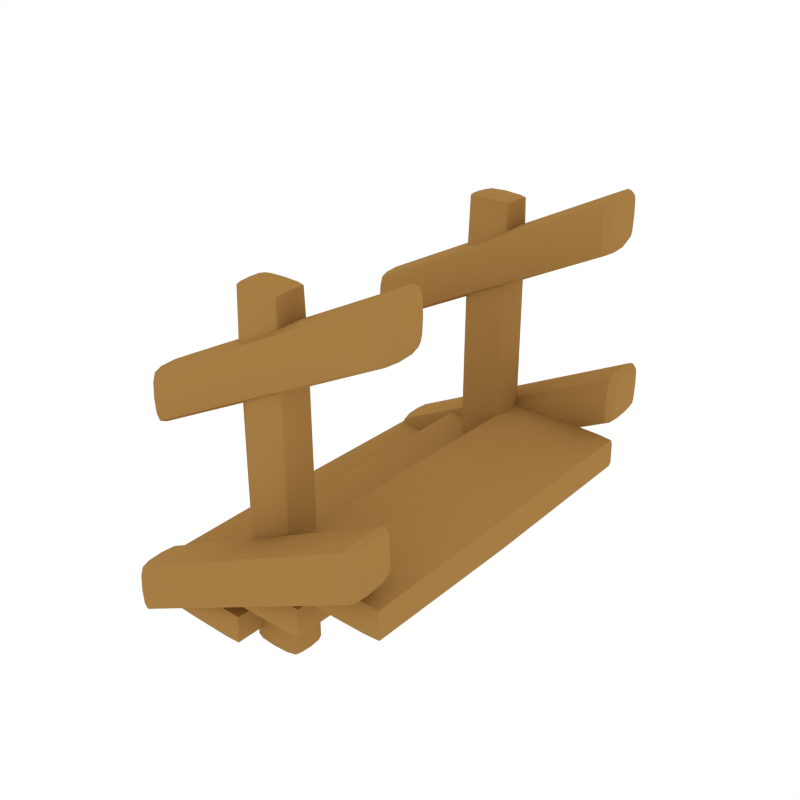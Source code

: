 # Source: Stairs_Small.blend  (saved by Blender 2.79.0; exported with 4.5.12 LTS)
import bpy
from mathutils import Matrix  # noqa: F401  (used for matrix-valued properties, if any)

bpy.ops.wm.read_factory_settings(use_empty=True)
scene = bpy.context.scene
scene.name = 'Scene'

# ---- collections
col_collection_1 = bpy.data.collections.new('Collection 1'); scene.collection.children.link(col_collection_1)

# ---- materials (node trees are filled in below, after node groups)
mat_wood = bpy.data.materials.new('Wood')
mat_wood.alpha_threshold = 0.0
mat_wood.diffuse_color = (0.3757, 0.2029, 0.05871, 1.0)
mat_wood.roughness = 0.5

# ---- node groups
ng_auto_smooth = bpy.data.node_groups.new('Auto Smooth', 'GeometryNodeTree')
_s = ng_auto_smooth.interface.new_socket(name='Geometry', in_out='OUTPUT', socket_type='NodeSocketGeometry')
_s = ng_auto_smooth.interface.new_socket(name='Geometry', in_out='INPUT', socket_type='NodeSocketGeometry')
_s = ng_auto_smooth.interface.new_socket(name='Angle', in_out='INPUT', socket_type='NodeSocketFloat')
_s.subtype = 'ANGLE'
_s.min_value = 0.0
_s.max_value = 3.142
ng_auto_smooth.is_modifier = True
_N = ng_auto_smooth.nodes; _L = ng_auto_smooth.links
n0 = _N.new('NodeGroupOutput'); n0.name = 'Group Output'; n0.location = (480, -100)
n1 = _N.new('NodeGroupInput'); n1.name = 'Group Input'; n1.location = (-420, -300)
n2 = _N.new('NodeGroupInput'); n2.name = 'Group Input.001'; n2.location = (-60, -100)
n3 = _N.new('GeometryNodeSetShadeSmooth'); n3.name = 'Set Shade Smooth'; n3.location = (120, -100)
n3.domain = 'EDGE'
n4 = _N.new('GeometryNodeSetShadeSmooth'); n4.name = 'Set Shade Smooth.001'; n4.location = (300, -100)
n5 = _N.new('GeometryNodeInputMeshEdgeAngle'); n5.name = 'Edge Angle'; n5.location = (-420, -220)
n6 = _N.new('GeometryNodeInputEdgeSmooth'); n6.name = 'Is Edge Smooth'; n6.location = (-60, -160)
n7 = _N.new('GeometryNodeInputShadeSmooth'); n7.name = 'Is Face Smooth'; n7.location = (-240, -340)
n8 = _N.new('FunctionNodeBooleanMath'); n8.name = 'Boolean Math'; n8.location = (-60, -220)
n9 = _N.new('FunctionNodeCompare'); n9.name = 'Compare'; n9.location = (-240, -180)
n9.operation = 'LESS_EQUAL'
_L.new(n5.outputs[0], n9.inputs[0])
_L.new(n4.outputs[0], n0.inputs[0])
_L.new(n1.outputs[1], n9.inputs[1])
_L.new(n9.outputs[0], n8.inputs[0])
_L.new(n7.outputs[0], n8.inputs[1])
_L.new(n2.outputs[0], n3.inputs[0])
_L.new(n6.outputs[0], n3.inputs[1])
_L.new(n3.outputs[0], n4.inputs[0])
_L.new(n8.outputs[0], n3.inputs[2])
n0.is_active_output = True

# ---- material node trees

# ---- world
world_world = bpy.data.worlds.new('World'); scene.world = world_world
world_world.color = (1.0, 1.0, 1.0)
world_world.use_sun_shadow = False
world_world.sun_shadow_jitter_overblur = 0.0
world_world.cycles.sampling_method = 'NONE'
world_world.cycles.sample_map_resolution = 256

# ---- meshes
me_cube_309 = bpy.data.meshes.new('Cube.309')
me_cube_309.from_pydata([(0.2769, -0.1276, 0.6614), (0.6215, 0.977, 0.4607), (0.618, 0.977, 0.6325), (0.6215, -1.111, 0.4607), (0.618, -1.111, 0.6325), (-0.06142, 0.977, 0.4726), (-0.06501, 0.977, 0.6445), (-0.06143, -1.11, 0.4726), (-0.06501, -1.11, 0.6445), (0.6277, -0.1276, 0.4548), (0.6243, -0.1276, 0.6381), (0.28, -1.116, 0.4609), (0.2766, -1.116, 0.6442), (-0.06776, -0.1276, 0.467), (-0.07115, -0.1276, 0.6503), (0.28, 0.9828, 0.4609), (0.2766, 0.9828, 0.6442), (0.2797, -0.1276, 0.4437), (-0.2134, -0.1276, 0.4441), (0.125, 1.018, 0.2493), (0.1281, 1.018, 0.4215), (0.125, -1.151, 0.2493), (0.1281, -1.151, 0.4215), (-0.5581, 1.018, 0.2486), (-0.5549, 1.018, 0.4208), (-0.5581, -1.151, 0.2486), (-0.5549, -1.151, 0.4208), (0.1312, -0.1276, 0.2436), (0.1344, -0.1276, 0.4272), (-0.2166, -1.157, 0.2432), (-0.2134, -1.157, 0.4269), (-0.5643, -0.1276, 0.2428), (-0.5612, -0.1276, 0.4265), (-0.2166, 1.024, 0.2432), (-0.2134, 1.024, 0.4269), (-0.2165, -0.1276, 0.226), (-0.6286, -0.1276, 0.2202), (-0.2928, 1.052, 0.01838), (-0.2804, 1.052, 0.1896), (-0.2928, -1.186, 0.01838), (-0.2805, -1.186, 0.1896), (-0.9756, 1.052, 0.03495), (-0.9779, 1.052, 0.205), (-0.9756, -1.186, 0.03495), (-0.9779, -1.186, 0.205), (-0.2867, -0.1276, 0.01249), (-0.2741, -0.1276, 0.1951), (-0.6343, -1.192, 0.02093), (-0.629, -1.192, 0.203), (-0.982, -0.1276, 0.02936), (-0.984, -0.1276, 0.2109), (-0.6343, 1.058, 0.02093), (-0.629, 1.058, 0.203), (-0.6347, -0.1276, 0.003712), (0.5299, 0.9814, 0.458), (0.6259, 0.9814, 0.4878), (0.623, 0.9814, 0.6052), (0.5264, 0.9814, 0.6384), (0.5299, -1.115, 0.458), (0.6259, -1.115, 0.4878), (0.5264, -1.115, 0.6384), (0.623, -1.115, 0.6052), (0.03011, 0.9814, 0.4667), (-0.06645, 0.9814, 0.4999), (0.02667, 0.9814, 0.6472), (-0.06934, 0.9814, 0.6173), (0.0301, -1.115, 0.4667), (-0.06645, -1.115, 0.4999), (0.02667, -1.115, 0.6472), (-0.06934, -1.115, 0.6173), (0.5312, -0.1276, 0.4436), (0.6414, -0.1276, 0.4861), (0.5282, -0.1276, 0.6527), (0.6386, -0.1276, 0.6063), (0.2797, -1.129, 0.4924), (0.2768, -1.129, 0.6127), (0.0283, -0.1276, 0.4524), (-0.08206, -0.1276, 0.4988), (0.02536, -0.1276, 0.6615), (-0.0849, -0.1276, 0.619), (0.2797, 0.9958, 0.4924), (0.2768, 0.9958, 0.6127), (0.03336, 1.022, 0.2449), (0.13, 1.022, 0.2766), (0.1324, 1.022, 0.3942), (0.03652, 1.022, 0.4257), (0.03336, -1.156, 0.2449), (0.13, -1.156, 0.2766), (0.03652, -1.156, 0.4257), (0.1324, -1.156, 0.3942), (-0.4665, 1.022, 0.2444), (-0.5624, 1.022, 0.2758), (-0.4633, 1.022, 0.4252), (-0.56, 1.022, 0.3935), (-0.4665, -1.156, 0.2444), (-0.5624, -1.156, 0.2758), (-0.4633, -1.156, 0.4252), (-0.56, -1.156, 0.3935), (0.03493, -0.1276, 0.2305), (0.1456, -0.1276, 0.2751), (0.03806, -0.1276, 0.44), (0.148, -0.1276, 0.3957), (-0.2162, -1.171, 0.2748), (-0.2138, -1.171, 0.3953), (-0.468, -0.1276, 0.23), (-0.578, -0.1276, 0.2744), (-0.4649, -0.1276, 0.4395), (-0.5756, -0.1276, 0.3949), (-0.2162, 1.037, 0.2748), (-0.2138, 1.037, 0.3953), (-0.3844, 1.057, 0.0163), (-0.2864, 1.057, 0.04541), (-0.2775, 1.057, 0.1623), (-0.3738, 1.057, 0.1959), (-0.3844, -1.19, 0.0163), (-0.2864, -1.19, 0.04541), (-0.3738, -1.19, 0.1959), (-0.2775, -1.19, 0.1623), (-0.8841, 1.057, 0.02842), (-0.9804, 1.057, 0.06206), (-0.8844, 1.057, 0.2072), (-0.9824, 1.057, 0.1781), (-0.8841, -1.19, 0.02842), (-0.9804, -1.19, 0.06206), (-0.8844, -1.19, 0.2072), (-0.9824, -1.19, 0.1781), (-0.3832, -0.1276, 0.001918), (-0.2709, -0.1276, 0.04359), (-0.3719, -0.1276, 0.2103), (-0.2618, -0.1276, 0.1634), (-0.6335, -1.206, 0.0523), (-0.6299, -1.206, 0.1717), (-0.886, -0.1276, 0.01411), (-0.9961, -0.1276, 0.061), (-0.8856, -0.1276, 0.2216), (-0.998, -0.1276, 0.18), (-0.6335, 1.072, 0.0523), (-0.6299, 1.072, 0.1717), (0.5307, 0.9922, 0.4884), (0.5279, 0.9922, 0.6079), (0.5307, -1.126, 0.4884), (0.5279, -1.126, 0.6079), (0.02865, 0.9922, 0.4972), (0.02579, 0.9922, 0.6167), (0.02864, -1.126, 0.4972), (0.02579, -1.126, 0.6167), (0.03492, 1.034, 0.2754), (0.0373, 1.034, 0.3952), (0.03492, -1.167, 0.2754), (0.0373, -1.167, 0.3952), (-0.4673, 1.034, 0.2749), (-0.4649, 1.034, 0.3947), (-0.4673, -1.167, 0.2749), (-0.4649, -1.167, 0.3947), (-0.3818, 1.069, 0.04662), (-0.3741, 1.069, 0.1656), (-0.3818, -1.202, 0.04662), (-0.3741, -1.202, 0.1656), (-0.8851, 1.069, 0.05869), (-0.8857, 1.069, 0.177), (-0.8851, -1.202, 0.05869), (-0.8857, -1.202, 0.177), (-0.3594, -0.901, 0.9266), (-0.2029, -0.9025, 1.99), (-0.04645, -0.901, 0.9266), (-0.2029, -1.02, 0.926), (-0.3309, -0.8126, 1.965), (-0.3309, -0.9923, 1.959), (-0.07495, -0.8126, 1.965), (-0.07495, -0.9923, 1.959), (-0.2029, -0.8059, 1.972), (-0.338, -0.9025, 1.969), (-0.2029, -0.999, 1.967), (-0.06782, -0.9025, 1.969), (-0.06782, -0.8023, 0.9277), (-0.06782, -0.9997, 0.9255), (-0.338, -0.8023, 0.9277), (-0.338, -0.9997, 0.9255), (-0.2029, -0.782, 0.927), (-0.3594, 0.901, 0.9266), (-0.2029, 0.9025, 1.99), (-0.04645, 0.901, 0.9266), (-0.2029, 1.02, 0.926), (-0.3309, 0.8126, 1.965), (-0.3309, 0.9923, 1.959), (-0.07495, 0.8126, 1.965), (-0.07495, 0.9923, 1.959), (-0.2029, 0.8059, 1.972), (-0.338, 0.9025, 1.969), (-0.2029, 0.999, 1.967), (-0.06782, 0.9025, 1.969), (-0.06782, 0.8023, 0.9277), (-0.06782, 0.9997, 0.9255), (-0.338, 0.8023, 0.9277), (-0.338, 0.9997, 0.9255), (-0.2029, 0.782, 0.927), (-0.2918, -0.8076, 1.97), (-0.3362, -0.8064, 1.698), (-0.3362, -0.8421, 1.97), (-0.3362, -0.9629, 1.965), (-0.3362, -0.9978, 1.694), (-0.2918, -0.9974, 1.965), (-0.06961, -0.8064, 1.698), (-0.1141, -0.8076, 1.97), (-0.06961, -0.8421, 1.97), (-0.1141, -0.9974, 1.965), (-0.06961, -0.9978, 1.694), (-0.06961, -0.9629, 1.965), (-0.2029, -0.7893, 1.699), (-0.2029, -0.8406, 1.988), (-0.3541, -0.9021, 1.698), (-0.2936, -0.9025, 1.985), (-0.2029, -1.015, 1.697), (-0.2029, -0.9643, 1.983), (-0.05179, -0.9021, 1.698), (-0.1123, -0.9025, 1.985), (-0.1123, -0.7871, 0.9272), (-0.05179, -0.8372, 0.9277), (-0.1123, -1.015, 0.9259), (-0.05179, -0.9649, 0.9255), (-0.3541, -0.8372, 0.9277), (-0.2936, -0.7871, 0.9272), (-0.3541, -0.9649, 0.9255), (-0.2936, -1.015, 0.9259), (-0.2918, 0.8076, 1.97), (-0.3362, 0.8064, 1.698), (-0.3362, 0.8421, 1.97), (-0.3362, 0.9629, 1.965), (-0.3362, 0.9978, 1.694), (-0.2918, 0.9974, 1.965), (-0.06961, 0.8064, 1.698), (-0.1141, 0.8076, 1.97), (-0.06961, 0.8421, 1.97), (-0.1141, 0.9974, 1.965), (-0.06961, 0.9978, 1.694), (-0.06961, 0.9629, 1.965), (-0.2029, 0.7893, 1.699), (-0.2029, 0.8406, 1.988), (-0.3541, 0.9021, 1.698), (-0.2936, 0.9025, 1.985), (-0.2029, 1.015, 1.697), (-0.2029, 0.9643, 1.983), (-0.05179, 0.9021, 1.698), (-0.1123, 0.9025, 1.985), (-0.1123, 0.7871, 0.9272), (-0.05179, 0.8372, 0.9277), (-0.1123, 1.015, 0.9259), (-0.05179, 0.9649, 0.9255), (-0.3541, 0.8372, 0.9277), (-0.2936, 0.7871, 0.9272), (-0.3541, 0.9649, 0.9255), (-0.2936, 1.015, 0.9259), (-0.2931, -0.7936, 1.699), (-0.3496, -0.8398, 1.7), (-0.2931, -0.841, 1.983), (-0.3496, -0.9644, 1.695), (-0.2931, -1.011, 1.696), (-0.2931, -0.9639, 1.978), (-0.1127, -0.7936, 1.699), (-0.1127, -0.841, 1.983), (-0.05625, -0.8398, 1.7), (-0.1127, -1.011, 1.696), (-0.05625, -0.9644, 1.695), (-0.1127, -0.9639, 1.978), (-0.2931, 0.7936, 1.699), (-0.3496, 0.8398, 1.7), (-0.2931, 0.841, 1.983), (-0.3496, 0.9644, 1.695), (-0.2931, 1.011, 1.696), (-0.2931, 0.9639, 1.978), (-0.1127, 0.7936, 1.699), (-0.1127, 0.841, 1.983), (-0.05625, 0.8398, 1.7), (-0.1127, 1.011, 1.696), (-0.05625, 0.9644, 1.695), (-0.1127, 0.9639, 1.978), (-0.09449, -0.9701, -0.09485), (-0.06782, -0.9997, -0.05827), (-0.3114, -0.9701, -0.09485), (-0.338, -0.9997, -0.05827), (-0.09452, -0.8289, -0.09485), (-0.06782, -0.7994, -0.05827), (-0.3113, -0.8289, -0.09485), (-0.338, -0.7994, -0.05827), (-0.2029, -0.8159, -0.09485), (-0.2029, -0.7794, -0.05827), (-0.3227, -0.8996, -0.09485), (-0.3594, -0.8996, -0.05827), (-0.2029, -0.9831, -0.09485), (-0.2029, -1.02, -0.05827), (-0.08315, -0.8996, -0.09485), (-0.04645, -0.8996, -0.05827), (-0.09449, 0.9701, -0.09485), (-0.06782, 0.9997, -0.05827), (-0.3114, 0.9701, -0.09485), (-0.338, 0.9997, -0.05827), (-0.09452, 0.8289, -0.09485), (-0.06782, 0.7994, -0.05827), (-0.3113, 0.8289, -0.09485), (-0.338, 0.7994, -0.05827), (-0.2029, 0.8159, -0.09485), (-0.2029, 0.7794, -0.05827), (-0.3227, 0.8996, -0.09485), (-0.3594, 0.8996, -0.05827), (-0.2029, 0.9831, -0.09485), (-0.2029, 1.02, -0.05827), (-0.08315, 0.8996, -0.09485), (-0.04645, 0.8996, -0.05827), (-0.1193, -0.8205, -0.09485), (-0.1123, -0.7844, -0.05827), (-0.08772, -0.8437, -0.09485), (-0.05179, -0.8345, -0.05827), (-0.08772, -0.9553, -0.09485), (-0.05179, -0.9647, -0.05827), (-0.1192, -0.9785, -0.09485), (-0.1123, -1.015, -0.05827), (-0.3181, -0.8437, -0.09485), (-0.3541, -0.8345, -0.05827), (-0.2866, -0.8205, -0.09485), (-0.2936, -0.7844, -0.05827), (-0.2866, -0.9785, -0.09485), (-0.2936, -1.015, -0.05827), (-0.3181, -0.9553, -0.09485), (-0.3541, -0.9647, -0.05827), (-0.1193, 0.8205, -0.09485), (-0.1123, 0.7844, -0.05827), (-0.08772, 0.8437, -0.09485), (-0.05179, 0.8345, -0.05827), (-0.08772, 0.9553, -0.09485), (-0.05179, 0.9647, -0.05827), (-0.1192, 0.9785, -0.09485), (-0.1123, 1.015, -0.05827), (-0.3181, 0.8437, -0.09485), (-0.3541, 0.8345, -0.05827), (-0.2866, 0.8205, -0.09485), (-0.2936, 0.7844, -0.05827), (-0.2866, 0.9785, -0.09485), (-0.2936, 1.015, -0.05827), (-0.3181, 0.9553, -0.09485), (-0.3541, 0.9647, -0.05827), (-1.0, 0.9816, 1.291), (-0.9629, 0.9919, 1.35), (-1.0, -0.7909, 1.255), (-0.9592, -0.7502, 1.283), (-1.0, 0.9013, 1.043), (-0.9629, 0.9013, 1.02), (-1.0, 0.821, 1.048), (-0.9629, 0.8107, 1.027), (-1.0, 0.9013, 1.297), (-0.9629, 0.9013, 1.357), (-1.0, 0.7996, 1.282), (-0.9629, 0.7662, 1.33), (-1.0, 1.012, 1.085), (-0.9629, 1.052, 1.096), (-1.0, -0.9013, 1.297), (-0.9592, -0.9013, 1.359), (-1.0, -0.9815, 1.048), (-0.9592, -0.9919, 1.028), (-1.0, -0.821, 1.291), (-0.9592, -0.8107, 1.352), (-1.0, 1.003, 1.058), (-0.9629, 1.036, 1.047), (-1.0, -1.012, 1.085), (-0.9592, -1.052, 1.098), (-1.0, 0.7909, 1.255), (-0.9629, 0.7502, 1.281), (-1.0, -0.9013, 1.043), (-0.9592, -0.9013, 1.022), (-1.0, -1.003, 1.058), (-0.9592, -1.036, 1.049), (-1.0, -0.7996, 1.282), (-0.9592, -0.7662, 1.332), (-1.0, -0.7909, 1.085), (-0.9592, -0.7502, 1.098), (-1.0, 0.7996, 1.058), (-0.9629, 0.7662, 1.047), (-1.0, 1.003, 1.282), (-0.9629, 1.036, 1.33), (-1.0, -0.7996, 1.058), (-0.9592, -0.7662, 1.049), (-1.0, -0.9816, 1.291), (-0.9592, -0.9919, 1.352), (-1.0, 0.821, 1.291), (-0.9629, 0.8107, 1.35), (-1.0, 1.012, 1.255), (-0.9629, 1.052, 1.281), (-1.0, 0.786, 1.17), (-0.9629, 0.7448, 1.189), (-1.0, 0.7909, 1.085), (-0.9629, 0.7502, 1.096), (-1.0, 0.9815, 1.048), (-0.9629, 0.9919, 1.027), (-1.0, -1.003, 1.282), (-0.9592, -1.036, 1.332), (-1.0, -1.012, 1.255), (-0.9592, -1.052, 1.283), (-1.0, -0.821, 1.048), (-0.9592, -0.8107, 1.028), (-1.0, 1.017, 1.17), (-0.9629, 1.058, 1.189), (-1.0, -0.786, 1.17), (-0.9592, -0.7448, 1.19), (-1.0, -1.017, 1.17), (-0.9592, -1.058, 1.19), (-1.0, -1.014, 0.1574), (-0.9592, -0.9729, 0.1856), (-1.0, -1.124, 0.1997), (-0.9592, -1.124, 0.2614), (-1.0, -1.204, -0.04914), (-0.9592, -1.215, -0.06915), (-1.0, -1.044, 0.1938), (-0.9592, -1.033, 0.2546), (-1.0, -1.234, -0.01261), (-0.9592, -1.275, 0.0001066), (-1.0, -1.124, -0.05513), (-0.9592, -1.124, -0.07592), (-1.0, -1.226, -0.03937), (-0.9592, -1.259, -0.04885), (-1.0, -1.022, 0.1841), (-0.9592, -0.9889, 0.2344), (-1.0, -1.014, -0.01261), (-0.9592, -0.9729, 0.0001061), (-1.0, -1.022, -0.03937), (-0.9592, -0.9889, -0.04885), (-1.0, -1.204, 0.1938), (-0.9592, -1.215, 0.2546), (-1.0, -1.226, 0.1841), (-0.9592, -1.259, 0.2344), (-1.0, -1.234, 0.1574), (-0.9592, -1.275, 0.1856), (-1.0, -1.044, -0.04914), (-0.9592, -1.033, -0.06915), (-1.0, -1.009, 0.07243), (-0.9592, -0.9675, 0.09285), (-1.0, -1.239, 0.07243), (-0.9592, -1.28, 0.09285), (-1.0, 1.014, 0.1574), (-0.9592, 0.9729, 0.1856), (-1.0, 1.124, 0.1997), (-0.9592, 1.124, 0.2614), (-1.0, 1.204, -0.04914), (-0.9592, 1.215, -0.06915), (-1.0, 1.044, 0.1938), (-0.9592, 1.033, 0.2546), (-1.0, 1.234, -0.01261), (-0.9592, 1.275, 0.0001066), (-1.0, 1.124, -0.05513), (-0.9592, 1.124, -0.07592), (-1.0, 1.226, -0.03937), (-0.9592, 1.259, -0.04885), (-1.0, 1.022, 0.1841), (-0.9592, 0.9889, 0.2344), (-1.0, 1.014, -0.01261), (-0.9592, 0.9729, 0.0001061), (-1.0, 1.022, -0.03937), (-0.9592, 0.9889, -0.04885), (-1.0, 1.204, 0.1938), (-0.9592, 1.215, 0.2546), (-1.0, 1.226, 0.1841), (-0.9592, 1.259, 0.2344), (-1.0, 1.234, 0.1574), (-0.9592, 1.275, 0.1856), (-1.0, 1.044, -0.04914), (-0.9592, 1.033, -0.06915), (-1.0, 1.009, 0.07243), (-0.9592, 0.9675, 0.09285), (-1.0, 1.239, 0.07243), (-0.9592, 1.28, 0.09285), (0.5648, 1.036, 1.825), (0.6015, 1.005, 1.872), (0.6015, 0.9822, 2.109), (0.5648, 0.9919, 2.129), (0.6015, -0.7978, 1.872), (0.5648, -0.7662, 1.825), (0.6015, -0.7886, 2.071), (0.5648, -0.7502, 2.06), (0.5648, -1.058, 1.967), (0.6015, -1.019, 1.985), (0.6015, 0.9013, 1.855), (0.5648, 0.9013, 1.798), (0.5648, 0.8107, 1.805), (0.6015, 0.8205, 1.861), (0.5648, 1.036, 2.108), (0.6015, 1.005, 2.098), (0.6015, 1.014, 1.9), (0.5648, 1.052, 1.874), (0.6015, -0.7837, 1.985), (0.5648, -0.7448, 1.967), (0.6015, -1.014, 2.071), (0.5648, -1.052, 2.06), (0.6015, -0.8204, 2.109), (0.5648, -0.8107, 2.129), (0.6015, 0.7978, 1.872), (0.5648, 0.7662, 1.825), (0.5648, 0.7502, 2.06), (0.6015, 0.7886, 2.071), (0.5648, 1.058, 1.967), (0.6015, 1.019, 1.985), (0.5648, -0.7502, 1.874), (0.6015, -0.7886, 1.9), (0.6015, -0.9821, 1.861), (0.5648, -0.9919, 1.805), (0.5648, -0.7662, 2.108), (0.6015, -0.7977, 2.098), (0.6015, 0.7837, 1.985), (0.5648, 0.7448, 1.967), (0.6015, 1.014, 2.071), (0.5648, 1.052, 2.06), (0.5648, 0.8107, 2.129), (0.6015, 0.8204, 2.109), (0.5648, -0.9013, 2.135), (0.6015, -0.9013, 2.115), (0.5648, -1.036, 1.825), (0.6015, -1.005, 1.872), (0.6015, -0.9822, 2.109), (0.5648, -0.9919, 2.129), (0.5648, 0.7502, 1.874), (0.6015, 0.7886, 1.9), (0.6015, 0.9821, 1.861), (0.5648, 0.9919, 1.805), (0.6015, 0.7977, 2.098), (0.5648, 0.7662, 2.108), (0.5648, -0.9013, 1.798), (0.6015, -0.9013, 1.855), (0.5648, -0.8107, 1.805), (0.6015, -0.8205, 1.861), (0.5648, -1.036, 2.108), (0.6015, -1.005, 2.098), (0.6015, -1.014, 1.9), (0.5648, -1.052, 1.874), (0.5648, 0.9013, 2.135), (0.6015, 0.9013, 2.115), (0.6015, -1.02, 0.7741), (0.5648, -0.9889, 0.7275), (0.6015, -1.011, 0.973), (0.5648, -0.9729, 0.9619), (0.5648, -1.28, 0.8692), (0.6015, -1.242, 0.8875), (0.6015, -1.006, 0.8875), (0.5648, -0.9675, 0.8692), (0.6015, -1.237, 0.973), (0.5648, -1.275, 0.9619), (0.6015, -1.043, 1.011), (0.5648, -1.033, 1.031), (0.5648, -0.9729, 0.7765), (0.6015, -1.011, 0.8021), (0.6015, -1.205, 0.7637), (0.5648, -1.215, 0.7072), (0.5648, -0.9889, 1.011), (0.6015, -1.02, 1.001), (0.5648, -1.124, 1.038), (0.6015, -1.124, 1.017), (0.5648, -1.259, 0.7275), (0.6015, -1.228, 0.7741), (0.6015, -1.205, 1.011), (0.5648, -1.215, 1.031), (0.5648, -1.124, 0.7004), (0.6015, -1.124, 0.7577), (0.5648, -1.033, 0.7072), (0.6015, -1.043, 0.7637), (0.5648, -1.259, 1.011), (0.6015, -1.228, 1.001), (0.6015, -1.237, 0.8021), (0.5648, -1.275, 0.7765), (0.5648, 0.9889, 0.7275), (0.6015, 1.02, 0.7741), (0.5648, 0.9729, 0.9619), (0.6015, 1.011, 0.973), (0.6015, 1.242, 0.8875), (0.5648, 1.28, 0.8692), (0.5648, 0.9675, 0.8692), (0.6015, 1.006, 0.8875), (0.5648, 1.275, 0.9619), (0.6015, 1.237, 0.973), (0.5648, 1.033, 1.031), (0.6015, 1.043, 1.011), (0.6015, 1.011, 0.8021), (0.5648, 0.9729, 0.7765), (0.5648, 1.215, 0.7072), (0.6015, 1.205, 0.7637), (0.6015, 1.02, 1.001), (0.5648, 0.9889, 1.011), (0.6015, 1.124, 1.017), (0.5648, 1.124, 1.038), (0.6015, 1.228, 0.7741), (0.5648, 1.259, 0.7275), (0.5648, 1.215, 1.031), (0.6015, 1.205, 1.011), (0.6015, 1.124, 0.7577), (0.5648, 1.124, 0.7004), (0.6015, 1.043, 0.7637), (0.5648, 1.033, 0.7072), (0.6015, 1.228, 1.001), (0.5648, 1.259, 1.011), (0.5648, 1.275, 0.7765), (0.6015, 1.237, 0.8021)], [], [(138, 80, 81, 139), (65, 63, 77, 79), (17, 15, 54, 70), (61, 59, 71, 73), (67, 69, 79, 77), (12, 0, 78, 68), (151, 109, 108, 150), (16, 0, 72, 57), (17, 11, 66, 76), (141, 75, 74, 140), (144, 74, 75, 145), (138, 139, 56, 55), (10, 2, 57, 72), (1, 54, 138, 55), (9, 70, 54, 1), (2, 56, 139, 57), (10, 73, 56, 2), (9, 3, 58, 70), (9, 71, 59, 3), (10, 4, 61, 73), (3, 59, 140, 58), (13, 5, 62, 76), (4, 60, 141, 61), (10, 72, 60, 4), (13, 77, 63, 5), (14, 6, 65, 79), (5, 63, 142, 62), (13, 7, 67, 77), (6, 64, 143, 65), (14, 78, 64, 6), (14, 8, 68, 78), (7, 66, 144, 67), (13, 76, 66, 7), (14, 79, 69, 8), (55, 56, 73, 71), (8, 69, 145, 68), (141, 140, 59, 61), (17, 70, 58, 11), (12, 60, 72, 0), (11, 58, 140, 74), (11, 74, 144, 66), (12, 68, 145, 75), (12, 75, 141, 60), (144, 145, 69, 67), (143, 142, 63, 65), (9, 1, 55, 71), (17, 76, 62, 15), (16, 64, 78, 0), (15, 62, 142, 80), (15, 80, 138, 54), (16, 57, 139, 81), (16, 81, 143, 64), (146, 108, 109, 147), (93, 91, 105, 107), (35, 33, 82, 98), (89, 87, 99, 101), (95, 97, 107, 105), (30, 18, 106, 96), (45, 37, 111, 127), (34, 18, 100, 85), (35, 29, 94, 104), (149, 103, 102, 148), (152, 102, 103, 153), (146, 147, 84, 83), (28, 20, 85, 100), (19, 82, 146, 83), (27, 98, 82, 19), (20, 84, 147, 85), (28, 101, 84, 20), (27, 21, 86, 98), (27, 99, 87, 21), (28, 22, 89, 101), (21, 87, 148, 86), (31, 23, 90, 104), (22, 88, 149, 89), (28, 100, 88, 22), (31, 105, 91, 23), (32, 24, 93, 107), (23, 91, 150, 90), (31, 25, 95, 105), (24, 92, 151, 93), (32, 106, 92, 24), (32, 26, 96, 106), (25, 94, 152, 95), (31, 104, 94, 25), (32, 107, 97, 26), (83, 84, 101, 99), (26, 97, 153, 96), (149, 148, 87, 89), (35, 98, 86, 29), (30, 88, 100, 18), (29, 86, 148, 102), (29, 102, 152, 94), (30, 96, 153, 103), (30, 103, 149, 88), (152, 153, 97, 95), (151, 150, 91, 93), (159, 137, 136, 158), (35, 104, 90, 33), (34, 92, 106, 18), (33, 90, 150, 108), (33, 108, 146, 82), (34, 85, 147, 109), (34, 109, 151, 92), (154, 136, 137, 155), (121, 119, 133, 135), (53, 51, 110, 126), (117, 115, 127, 129), (123, 125, 135, 133), (48, 36, 134, 124), (52, 36, 128, 113), (53, 47, 122, 132), (157, 131, 130, 156), (160, 130, 131, 161), (154, 155, 112, 111), (46, 38, 113, 128), (37, 110, 154, 111), (45, 126, 110, 37), (38, 112, 155, 113), (46, 129, 112, 38), (45, 39, 114, 126), (45, 127, 115, 39), (46, 40, 117, 129), (39, 115, 156, 114), (49, 41, 118, 132), (40, 116, 157, 117), (46, 128, 116, 40), (49, 133, 119, 41), (50, 42, 121, 135), (41, 119, 158, 118), (49, 43, 123, 133), (42, 120, 159, 121), (50, 134, 120, 42), (50, 44, 124, 134), (43, 122, 160, 123), (49, 132, 122, 43), (50, 135, 125, 44), (111, 112, 129, 127), (44, 125, 161, 124), (157, 156, 115, 117), (53, 126, 114, 47), (48, 116, 128, 36), (47, 114, 156, 130), (47, 130, 160, 122), (48, 124, 161, 131), (48, 131, 157, 116), (160, 161, 125, 123), (159, 158, 119, 121), (27, 19, 83, 99), (53, 132, 118, 51), (52, 120, 134, 36), (51, 118, 158, 136), (51, 136, 154, 110), (52, 113, 155, 137), (52, 137, 159, 120), (143, 81, 80, 142), (165, 223, 321, 289), (162, 220, 317, 287), (162, 222, 255, 210), (162, 210, 253, 220), (163, 209, 254, 211), (163, 211, 257, 213), (163, 213, 263, 215), (163, 215, 259, 209), (164, 217, 260, 214), (164, 214, 262, 219), (192, 293, 331, 246), (164, 219, 313, 291), (164, 291, 311, 217), (165, 218, 261, 212), (165, 212, 256, 223), (165, 289, 315, 218), (166, 196, 252, 197), (166, 197, 253, 198), (166, 198, 254, 196), (167, 199, 255, 200), (167, 200, 256, 201), (167, 201, 257, 199), (168, 202, 258, 203), (168, 203, 259, 204), (168, 204, 260, 202), (169, 205, 261, 206), (169, 206, 262, 207), (169, 207, 263, 205), (170, 203, 258, 208), (170, 208, 252, 196), (170, 196, 254, 209), (170, 209, 259, 203), (171, 198, 253, 210), (171, 210, 255, 199), (171, 199, 257, 211), (171, 211, 254, 198), (172, 201, 256, 212), (172, 212, 261, 205), (172, 205, 263, 213), (172, 213, 257, 201), (173, 207, 262, 214), (173, 214, 260, 204), (173, 204, 259, 215), (173, 215, 263, 207), (176, 221, 319, 283), (174, 216, 258, 202), (174, 202, 260, 217), (174, 281, 309, 216), (175, 206, 261, 218), (177, 279, 321, 223), (312, 276, 314, 288, 320, 278, 322, 286, 316, 282, 318, 284, 308, 280, 310, 290), (175, 219, 262, 206), (178, 285, 319, 221), (176, 220, 253, 197), (176, 197, 252, 221), (176, 283, 317, 220), (177, 200, 255, 222), (174, 217, 311, 281), (177, 222, 323, 279), (177, 223, 256, 200), (178, 208, 258, 216), (162, 287, 323, 222), (178, 216, 309, 285), (178, 221, 252, 208), (182, 305, 337, 251), (179, 248, 265, 238), (179, 238, 267, 250), (179, 303, 333, 248), (180, 239, 266, 237), (180, 237, 271, 243), (180, 243, 275, 241), (180, 241, 269, 239), (181, 242, 272, 245), (181, 245, 327, 307), (181, 247, 274, 242), (181, 307, 329, 247), (182, 246, 331, 305), (182, 251, 268, 240), (182, 240, 273, 246), (183, 225, 264, 224), (183, 224, 266, 226), (183, 226, 265, 225), (184, 228, 267, 227), (184, 227, 269, 229), (184, 229, 268, 228), (185, 231, 270, 230), (185, 230, 272, 232), (185, 232, 271, 231), (186, 234, 273, 233), (186, 233, 275, 235), (186, 235, 274, 234), (187, 236, 270, 231), (187, 231, 271, 237), (187, 237, 266, 224), (187, 224, 264, 236), (188, 238, 265, 226), (188, 226, 266, 239), (188, 239, 269, 227), (188, 227, 267, 238), (189, 240, 268, 229), (189, 229, 269, 241), (189, 241, 275, 233), (189, 233, 273, 240), (190, 242, 274, 235), (190, 235, 275, 243), (190, 243, 271, 232), (190, 232, 272, 242), (193, 299, 335, 249), (191, 244, 325, 297), (191, 245, 272, 230), (191, 230, 270, 244), (192, 246, 273, 234), (192, 234, 274, 247), (328, 306, 326, 296, 324, 300, 334, 298, 332, 302, 338, 294, 336, 304, 330, 292), (192, 247, 329, 293), (195, 301, 325, 244), (193, 248, 333, 299), (193, 249, 264, 225), (193, 225, 265, 248), (194, 250, 267, 228), (194, 228, 268, 251), (191, 297, 327, 245), (194, 251, 337, 295), (195, 244, 270, 236), (195, 236, 264, 249), (179, 250, 339, 303), (195, 249, 335, 301), (175, 218, 315, 277), (194, 295, 339, 250), (313, 277, 276, 312), (277, 315, 314, 276), (321, 279, 278, 320), (279, 323, 322, 278), (309, 281, 280, 308), (281, 311, 310, 280), (317, 283, 282, 316), (283, 319, 318, 282), (308, 284, 285, 309), (284, 318, 319, 285), (316, 286, 287, 317), (286, 322, 323, 287), (320, 288, 289, 321), (288, 314, 315, 289), (312, 290, 291, 313), (290, 310, 311, 291), (328, 292, 293, 329), (292, 330, 331, 293), (336, 294, 295, 337), (294, 338, 339, 295), (324, 296, 297, 325), (296, 326, 327, 297), (332, 298, 299, 333), (298, 334, 335, 299), (325, 301, 300, 324), (301, 335, 334, 300), (333, 303, 302, 332), (303, 339, 338, 302), (337, 305, 304, 336), (305, 331, 330, 304), (329, 307, 306, 328), (307, 327, 326, 306), (175, 277, 313, 219), (369, 357, 501, 512), (363, 369, 512, 529), (383, 351, 521, 508), (352, 360, 390, 344, 346, 374, 388, 386, 364, 350, 382, 348, 340, 376, 384, 398), (399, 385, 507, 496), (357, 367, 522, 501), (358, 370, 342, 400, 372, 378, 396, 366, 356, 368, 362, 402, 394, 392, 380, 354), (351, 365, 494, 521), (345, 391, 519, 479), (359, 355, 510, 491), (381, 393, 526, 515), (371, 359, 491, 502), (401, 343, 475, 487), (379, 373, 498, 473), (355, 381, 515, 510), (389, 375, 493, 516), (341, 349, 530, 471), (393, 395, 489, 526), (391, 361, 468, 519), (353, 399, 496, 485), (385, 377, 482, 507), (387, 389, 516, 505), (367, 397, 524, 522), (377, 341, 471, 482), (542, 551, 554, 561, 540, 537, 562, 553, 546, 557, 559, 532, 545, 538, 534, 549), (349, 383, 508, 530), (403, 363, 529, 476), (343, 371, 502, 475), (365, 387, 505, 494), (373, 401, 487, 498), (347, 345, 479, 480), (429, 435, 536, 541), (417, 409, 547, 552), (575, 580, 567, 571, 576, 565, 590, 588, 579, 584, 595, 568, 573, 592, 587, 582), (411, 407, 550, 543), (410, 418, 404, 432, 420, 422, 430, 414, 408, 416, 412, 434, 428, 426, 424, 406), (423, 421, 544, 533), (425, 427, 560, 555), (419, 411, 543, 548), (433, 405, 535, 539), (409, 415, 556, 547), (421, 433, 539, 544), (427, 429, 541, 560), (407, 425, 555, 550), (415, 431, 558, 556), (435, 413, 563, 536), (405, 419, 548, 535), (461, 572, 569, 467), (449, 585, 578, 441), (443, 574, 583, 439), (442, 438, 456, 458, 460, 466, 444, 448, 440, 446, 462, 454, 452, 464, 436, 450), (455, 564, 577, 453), (457, 586, 593, 459), (451, 581, 574, 443), (465, 570, 566, 437), (441, 578, 589, 447), (453, 577, 570, 465), (459, 593, 572, 461), (439, 583, 586, 457), (447, 589, 591, 463), (467, 569, 594, 445), (437, 566, 581, 451), (375, 347, 480, 493), (395, 403, 476, 489), (445, 594, 585, 449), (413, 417, 552, 563), (355, 359, 358, 354), (399, 353, 352, 398), (374, 346, 347, 375), (349, 341, 340, 348), (362, 368, 369, 363), (380, 392, 393, 381), (371, 343, 342, 370), (373, 379, 378, 372), (361, 391, 390, 360), (386, 388, 389, 387), (402, 362, 363, 403), (354, 380, 381, 355), (343, 401, 400, 342), (377, 385, 384, 376), (348, 382, 383, 349), (368, 356, 357, 369), (359, 371, 370, 358), (397, 367, 366, 396), (350, 364, 365, 351), (388, 374, 375, 389), (391, 345, 344, 390), (356, 366, 367, 357), (379, 397, 396, 378), (341, 377, 376, 340), (364, 386, 387, 365), (385, 399, 398, 384), (392, 394, 395, 393), (401, 373, 372, 400), (382, 350, 351, 383), (353, 361, 360, 352), (346, 344, 345, 347), (394, 402, 403, 395), (407, 411, 410, 406), (412, 416, 417, 413), (424, 426, 427, 425), (419, 405, 404, 418), (421, 423, 422, 420), (434, 412, 413, 435), (406, 424, 425, 407), (405, 433, 432, 404), (416, 408, 409, 417), (411, 419, 418, 410), (431, 415, 414, 430), (408, 414, 415, 409), (423, 431, 430, 422), (426, 428, 429, 427), (433, 421, 420, 432), (428, 434, 435, 429), (438, 442, 443, 439), (445, 449, 448, 444), (457, 459, 458, 456), (450, 436, 437, 451), (452, 454, 455, 453), (467, 445, 444, 466), (439, 457, 456, 438), (436, 464, 465, 437), (449, 441, 440, 448), (442, 450, 451, 443), (462, 446, 447, 463), (441, 447, 446, 440), (454, 462, 463, 455), (459, 461, 460, 458), (464, 452, 453, 465), (461, 467, 466, 460), (490, 511, 514, 527, 488, 477, 528, 513, 500, 523, 525, 472, 499, 486, 474, 503), (431, 423, 533, 558), (463, 591, 564, 455), (397, 379, 473, 524), (361, 353, 485, 468), (511, 490, 491, 510), (497, 484, 485, 496), (493, 480, 481, 492), (531, 470, 471, 530), (503, 474, 475, 502), (499, 472, 473, 498), (501, 522, 523, 500), (469, 518, 519, 468), (505, 516, 517, 504), (515, 526, 527, 514), (474, 486, 487, 475), (489, 476, 477, 488), (483, 506, 507, 482), (530, 508, 509, 531), (490, 503, 502, 491), (529, 512, 513, 528), (525, 523, 522, 524), (521, 494, 495, 520), (516, 493, 492, 517), (518, 478, 479, 519), (476, 529, 528, 477), (472, 525, 524, 473), (510, 515, 514, 511), (470, 483, 482, 471), (494, 505, 504, 495), (506, 497, 496, 507), (512, 501, 500, 513), (486, 499, 498, 487), (508, 521, 520, 509), (484, 469, 468, 485), (480, 479, 478, 481), (526, 489, 488, 527), (551, 542, 543, 550), (549, 534, 535, 548), (545, 532, 533, 544), (547, 556, 557, 546), (555, 560, 561, 554), (534, 538, 539, 535), (541, 536, 537, 540), (542, 549, 548, 543), (563, 552, 553, 562), (559, 557, 556, 558), (536, 563, 562, 537), (532, 559, 558, 533), (550, 555, 554, 551), (552, 547, 546, 553), (538, 545, 544, 539), (560, 541, 540, 561), (583, 574, 575, 582), (581, 566, 567, 580), (577, 564, 565, 576), (579, 588, 589, 578), (587, 592, 593, 586), (566, 570, 571, 567), (573, 568, 569, 572), (574, 581, 580, 575), (595, 584, 585, 594), (591, 589, 588, 590), (568, 595, 594, 569), (564, 591, 590, 565), (582, 587, 586, 583), (584, 579, 578, 585), (570, 577, 576, 571), (592, 573, 572, 593), (484, 497, 506, 483, 470, 531, 509, 520, 495, 504, 517, 492, 481, 478, 518, 469)])
me_cube_309.polygons.foreach_set('use_smooth', [True] * 518)
me_cube_309.materials.append(mat_wood)
me_cube_309.use_remesh_preserve_volume = False
me_cube_309.use_remesh_preserve_attributes = False
me_cube_309.use_mirror_vertex_groups = False
me_cube_309.update()

# ---- objects
ob_stairs_small = bpy.data.objects.new('Stairs_Small', me_cube_309)

# ---- transforms, parenting, visibility, modifiers, constraints
ob_stairs_small.location = (0.0, 0.0, 0.0)
ob_stairs_small.lineart.crease_threshold = 0.0
_m = ob_stairs_small.modifiers.new('Auto Smooth', 'NODES')
_m.node_group = ng_auto_smooth
_gi = [s.identifier for s in ng_auto_smooth.interface.items_tree if s.item_type == 'SOCKET' and s.in_out == 'INPUT']
_m[_gi[1]] = 0.6789  # Angle

# ---- collection membership
col_collection_1.objects.link(ob_stairs_small)

# ---- scene / render settings (as saved in the file)
scene.frame_start = 1; scene.frame_end = 250; scene.frame_set(0)
scene.render.engine = 'CYCLES'
scene.render.resolution_x = 1000
scene.render.resolution_y = 1000
scene.render.dither_intensity = 0.0
scene.cycles.samples = 200
scene.cycles.sampling_pattern = 'TABULATED_SOBOL'
scene.cycles.light_sampling_threshold = 0.0
scene.cycles.use_adaptive_sampling = False
scene.cycles.use_light_tree = False
scene.cycles.caustics_reflective = False
scene.cycles.caustics_refractive = False
scene.cycles.blur_glossy = 0.0
scene.cycles.max_bounces = 2
scene.cycles.pixel_filter_type = 'GAUSSIAN'
scene.cycles.sample_clamp_indirect = 0.0
scene.view_settings.view_transform = 'Standard'
bpy.context.view_layer.update()

# ---- added for rendering (the .blend has no active camera): camera
cam_auto = bpy.data.cameras.new('AutoCamera')
cam_auto.lens = 50.0
cam_auto.sensor_width = 36.0
cam_auto.clip_end = 1000.0
ob_auto_camera = bpy.data.objects.new('AutoCamera', cam_auto)
scene.collection.objects.link(ob_auto_camera)
ob_auto_camera.location = (3.31051, -4.18776, 3.81209)
ob_auto_camera.rotation_euler = (1.09748, -7.21219e-08, 0.694738)
scene.camera = ob_auto_camera
bpy.context.view_layer.update()
